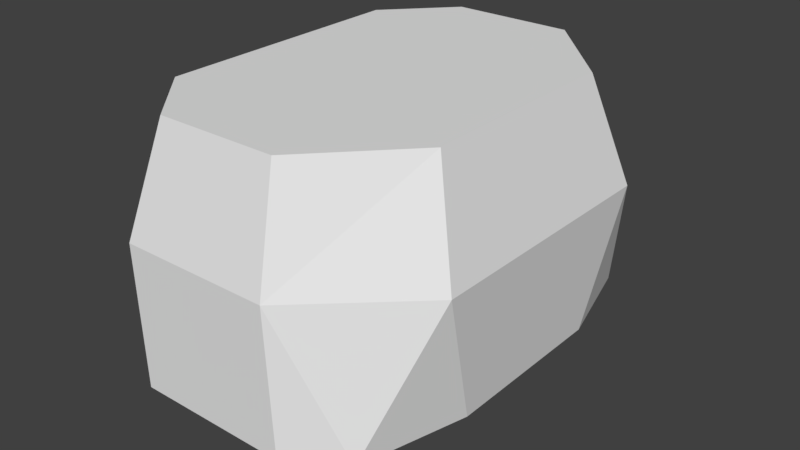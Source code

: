 # Source: huf_pelvis.blend  (saved by Blender 2.80.75; exported with 4.5.12 LTS)
import bpy
from mathutils import Matrix  # noqa: F401  (used for matrix-valued properties, if any)

bpy.ops.wm.read_factory_settings(use_empty=True)
scene = bpy.context.scene
scene.name = 'Scene'

# ---- collections
col_collection_1 = bpy.data.collections.new('Collection 1'); scene.collection.children.link(col_collection_1)

# ---- materials (node trees are filled in below, after node groups)
mat_standard = bpy.data.materials.new('Standard')
mat_standard.alpha_threshold = 0.0
mat_standard.use_transparent_shadow = False
mat_standard.specular_color = (0.0, 0.0, 0.0)
mat_standard.roughness = 0.5

# ---- material node trees

# ---- world
world_world = bpy.data.worlds.new('World'); scene.world = world_world
world_world.color = (0.05088, 0.05088, 0.05088)
world_world.use_sun_shadow = False
world_world.sun_shadow_jitter_overblur = 0.0
world_world.cycles.sampling_method = 'MANUAL'

# ---- meshes
me_geometry_n28192 = bpy.data.meshes.new('Geometry_n28192')
me_geometry_n28192.from_pydata([(2.412, -2.888, 12.45), (-5.965, -2.888, 12.45), (-9.0, -2.888, 8.337), (7.54, 4.598, 7.088), (6.835, -2.888, 4.758), (1.892, 4.598, -12.35), (1.892, 4.598, 12.35), (-6.406, 4.598, 12.35), (-9.719, 4.598, -8.474), (-9.0, -2.888, -8.337), (-9.719, 4.598, 8.474), (6.835, -2.888, -4.758), (7.54, 4.598, -7.088), (-6.48, -5.623, -3.856), (3.097, -5.623, -3.211), (3.097, -5.623, 3.211), (-6.48, -5.623, 3.856), (2.412, -2.888, -12.45), (-5.965, -2.888, -12.45), (-6.406, 4.598, -12.35), (5.829, 10.39, 5.773), (1.229, 10.39, -10.63), (1.229, 10.39, 10.63), (-5.488, 10.39, 10.63), (-8.735, 10.39, -7.106), (-8.735, 10.39, 7.106), (5.829, 10.39, -5.773), (-5.488, 10.39, -10.63), (5.254, -2.934, 10.6), (5.254, -2.934, -10.42)], [], [(6, 1, 0), (6, 7, 1), (0, 28, 6), (2, 16, 1), (16, 15, 0, 1), (12, 5, 21, 26), (19, 8, 24, 27), (10, 7, 23, 25), (2, 1, 7, 10), (3, 12, 26, 20), (9, 10, 8), (9, 2, 10), (18, 9, 8, 19), (7, 6, 22, 23), (28, 0, 15), (14, 11, 4, 15), (12, 4, 11), (3, 4, 12), (15, 13, 14), (16, 13, 15), (4, 28, 15), (17, 14, 13, 18), (11, 14, 29), (6, 3, 20, 22), (9, 18, 13), (9, 13, 16, 2), (19, 17, 18), (5, 17, 19), (20, 26, 22), (21, 22, 26), (23, 22, 21), (27, 23, 21), (25, 23, 27), (24, 25, 27), (5, 19, 27, 21), (8, 10, 25, 24), (6, 28, 3), (4, 3, 28), (12, 11, 29), (12, 29, 5), (17, 5, 29), (17, 29, 14)])
_uv = me_geometry_n28192.uv_layers.new(name='UVMap')
_uv.uv.foreach_set('vector', [0.7431, 0.1199, 0.8982, 0.269, 0.7321, 0.2683, 0.7431, 0.1199, 0.9076, 0.1206, 0.8982, 0.269, 0.06649, 0.5418, 0.09666, 0.4804, 0.2273, 0.5909, 0.4512, 0.1148, 0.3777, 0.1896, 0.4216, 0.0225, 0.9076, 0.4479, 0.7176, 0.4593, 0.7321, 0.2683, 0.8982, 0.269, 0.2419, 0.1594, 0.2358, 0.000201, 0.3722, 0.01967, 0.3648, 0.1696, 0.5792, 0.5403, 0.5905, 0.433, 0.7158, 0.4195, 0.7172, 0.5285, 0.5922, 0.1065, 0.5829, 0.000201, 0.7172, 0.01539, 0.7129, 0.1216, 0.4512, 0.1148, 0.4216, 0.0225, 0.5829, 0.000201, 0.5922, 0.1065, 0.2393, 0.4249, 0.2419, 0.1594, 0.3648, 0.1696, 0.3698, 0.4171, 0.4503, 0.42, 0.5922, 0.1065, 0.5905, 0.433, 0.4503, 0.42, 0.4512, 0.1148, 0.5922, 0.1065, 0.419, 0.514, 0.4503, 0.42, 0.5905, 0.433, 0.5792, 0.5403, 0.9076, 0.1206, 0.7431, 0.1199, 0.7568, 0.000201, 0.8899, 0.0007939, 0.09666, 0.4804, 0.06649, 0.5418, 0.000201, 0.3559, 0.009709, 0.214, 0.1055, 0.1993, 0.1017, 0.3752, 0.000201, 0.3559, 0.2419, 0.1594, 0.1017, 0.3752, 0.1055, 0.1993, 0.2393, 0.4249, 0.1017, 0.3752, 0.2419, 0.1594, 0.000201, 0.6041, 0.1901, 0.7442, 0.000201, 0.7314, 0.1901, 0.5913, 0.1901, 0.7442, 0.000201, 0.6041, 0.1017, 0.3752, 0.09666, 0.4804, 0.000201, 0.3559, 0.8091, 0.7317, 0.7946, 0.5407, 0.9846, 0.5521, 0.9752, 0.731, 0.1055, 0.1993, 0.009709, 0.214, 0.1052, 0.1012, 0.2273, 0.5909, 0.2393, 0.4249, 0.3698, 0.4171, 0.3722, 0.5757, 0.4503, 0.42, 0.419, 0.514, 0.3726, 0.3423, 0.4503, 0.42, 0.3726, 0.3423, 0.3777, 0.1896, 0.4512, 0.1148, 0.9846, 0.8794, 0.8091, 0.7317, 0.9752, 0.731, 0.8201, 0.8801, 0.8091, 0.7317, 0.9846, 0.8794, 0.4689, 0.5407, 0.6979, 0.5407, 0.3726, 0.6319, 0.7942, 0.6319, 0.3726, 0.6319, 0.6979, 0.5407, 0.3726, 0.7651, 0.3726, 0.6319, 0.7942, 0.6319, 0.7942, 0.7651, 0.3726, 0.7651, 0.7942, 0.6319, 0.4425, 0.8294, 0.3726, 0.7651, 0.7942, 0.7651, 0.7243, 0.8294, 0.4425, 0.8294, 0.7942, 0.7651, 0.8201, 0.8801, 0.9846, 0.8794, 0.9669, 0.9992, 0.8337, 0.9998, 0.5905, 0.433, 0.5922, 0.1065, 0.7129, 0.1216, 0.7158, 0.4195, 0.2273, 0.5909, 0.09666, 0.4804, 0.2393, 0.4249, 0.1017, 0.3752, 0.2393, 0.4249, 0.09666, 0.4804, 0.2419, 0.1594, 0.1055, 0.1993, 0.1052, 0.1012, 0.2419, 0.1594, 0.1052, 0.1012, 0.2358, 0.000201, 0.07932, 0.03886, 0.2358, 0.000201, 0.1052, 0.1012, 0.07932, 0.03886, 0.1052, 0.1012, 0.009709, 0.214])
me_geometry_n28192.materials.append(mat_standard)
me_geometry_n28192.use_remesh_preserve_volume = False
me_geometry_n28192.use_remesh_preserve_attributes = False
me_geometry_n28192.use_mirror_vertex_groups = False
me_geometry_n28192.update()

# ---- objects
ob_foot__11 = bpy.data.objects.new('foot (11)', me_geometry_n28192)

# ---- transforms, parenting, visibility, modifiers, constraints
ob_foot__11.location = (0.0, 0.0, 0.0)
ob_foot__11.rotation_euler = (1.571, -0.0, 0.0)
ob_foot__11.lineart.crease_threshold = 0.0

# ---- collection membership
col_collection_1.objects.link(ob_foot__11)

# ---- scene / render settings (as saved in the file)
scene.frame_start = 1; scene.frame_end = 250; scene.frame_set(1)
scene.render.engine = 'BLENDER_EEVEE_NEXT'
scene.render.resolution_percentage = 50
scene.render.dither_intensity = 0.0
scene.cycles.use_denoising = False
scene.cycles.samples = 128
scene.cycles.sampling_pattern = 'TABULATED_SOBOL'
scene.cycles.use_adaptive_sampling = False
scene.cycles.use_light_tree = False
scene.cycles.blur_glossy = 0.0
scene.cycles.sample_clamp_indirect = 0.0
scene.view_settings.view_transform = 'Standard'
bpy.context.view_layer.update()

# ---- added for rendering (the .blend has no active camera and no usable light): camera, sun
cam_auto = bpy.data.cameras.new('AutoCamera')
cam_auto.lens = 50.0
cam_auto.sensor_width = 36.0
cam_auto.clip_end = 1000.0
ob_auto_camera = bpy.data.objects.new('AutoCamera', cam_auto)
scene.collection.objects.link(ob_auto_camera)
ob_auto_camera.location = (30.6208, -38.0524, 27.7511)
ob_auto_camera.rotation_euler = (1.09748, -7.21219e-08, 0.694738)
scene.camera = ob_auto_camera
light_auto_sun = bpy.data.lights.new('AutoSun', 'SUN')
light_auto_sun.energy = 3.0
light_auto_sun.angle = 0.0523599
ob_auto_sun = bpy.data.objects.new('AutoSun', light_auto_sun)
scene.collection.objects.link(ob_auto_sun)
ob_auto_sun.rotation_euler = (0.872665, 0.174533, 0.523599)
bpy.context.view_layer.update()
